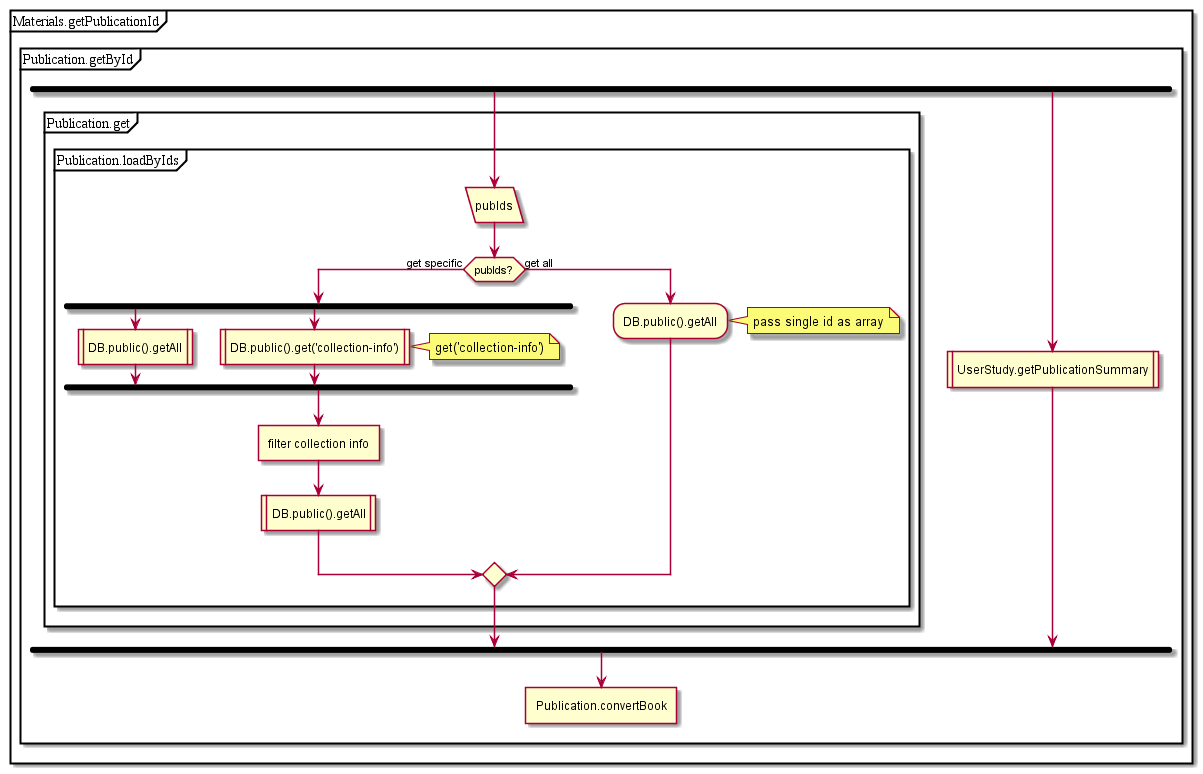

The diagram above was rendered by PlantUML. Its source (embedded in the PNG):
@startuml
partition Materials.getPublicationId {
partition Publication.getById {
fork
partition Publication.get {
partition Publication.loadByIds {
:pubIds/
if(pubIds?) then (get specific)
fork
:DB.public().getAll|
fork again
:DB.public().get('collection-info')|
note right: get('collection-info')
endfork;
:filter collection info]
:DB.public().getAll|
else (get all)
:DB.public().getAll;
endif;
}
note right: pass single id as array
}
fork again
:UserStudy.getPublicationSummary|
endfork;
:Publication.convertBook]
}
}
@enduml